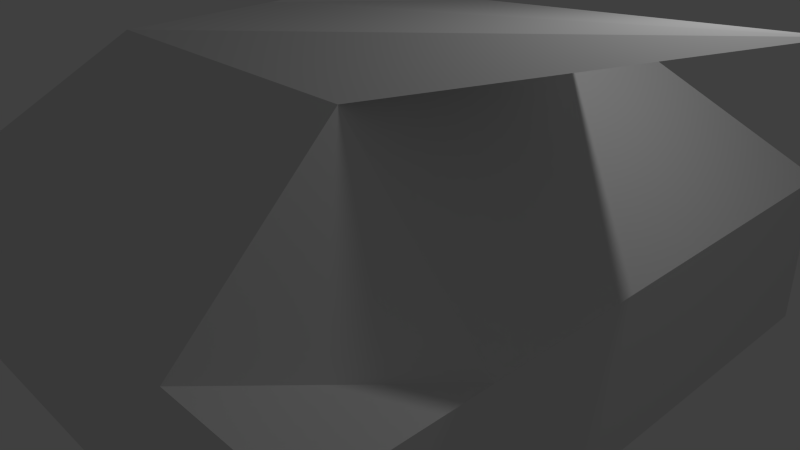# Source: MinionTank.blend  (saved by Blender 2.68.0; exported with 4.5.12 LTS)
import bpy
from mathutils import Matrix  # noqa: F401  (used for matrix-valued properties, if any)

bpy.ops.wm.read_factory_settings(use_empty=True)
scene = bpy.context.scene
scene.name = 'Scene'

# ---- collections
col_collection_1 = bpy.data.collections.new('Collection 1'); scene.collection.children.link(col_collection_1)

# ---- materials (node trees are filled in below, after node groups)
mat_material = bpy.data.materials.new('Material')
mat_material.alpha_threshold = 0.0
mat_material.use_transparent_shadow = False
mat_material.roughness = 0.5
mat_material.line_color = (0.0, 0.0, 0.0, 1.0)

# ---- material node trees

# ---- world
world_world = bpy.data.worlds.new('World'); scene.world = world_world
world_world.color = (0.05088, 0.05088, 0.05088)
world_world.use_sun_shadow = False
world_world.sun_shadow_jitter_overblur = 0.0
world_world.cycles.sampling_method = 'MANUAL'
world_world.cycles.sample_map_resolution = 256

# ---- cameras
cam_camera = bpy.data.cameras.new('Camera')
cam_camera.clip_end = 100.0
cam_camera.lens = 35.0
cam_camera.sensor_width = 32.0
cam_camera.sensor_height = 18.0
cam_camera.ortho_scale = 7.314
cam_camera.dof.focus_distance = 0.0
cam_camera.dof.aperture_fstop = 128.0

# ---- lights
light_lamp = bpy.data.lights.new('Lamp', 'POINT')
light_lamp.transmission_factor = 0.0
light_lamp.cutoff_distance = 30.0
light_lamp.energy = 100.0
light_lamp.shadow_buffer_clip_start = 1.001
light_lamp.shadow_soft_size = 0.1
light_lamp.shadow_maximum_resolution = 0.006
light_lamp.use_absolute_resolution = True
light_lamp.cycles.use_multiple_importance_sampling = False

# ---- meshes
me_cube_001 = bpy.data.meshes.new('Cube.001')
me_cube_001.from_pydata([(1.0, -1.0, 1.0)], [], [])
me_cube_001.materials.append(mat_material)
me_cube_001.use_remesh_preserve_volume = False
me_cube_001.use_remesh_preserve_attributes = False
me_cube_001.use_mirror_vertex_groups = False
me_cube_001.update()
me_cube = bpy.data.meshes.new('Cube')
me_cube.from_pydata([(1.0, 1.0, -1.0), (1.0, -1.0, -1.0), (-1.0, -1.0, -1.0), (-1.0, 1.0, -1.0), (1.0, 1.0, 1.0), (1.0, -1.0, 1.0), (-1.0, -1.0, 1.0), (-1.0, 1.0, 1.0), (1.0, -1.0, 1.0), (1.0, -5.364e-07, 1.0), (2.384e-07, 1.0, 1.0), (-5.364e-07, -1.0, 1.0), (-1.0, 1.788e-07, 1.0), (1.369, -1.788e-07, 3.732), (1.0, -0.5, 1.0), (-0.5, 1.0, 1.0), (-0.5, -1.0, 1.0), (-1.0, 0.5, 1.0), (1.0, 0.5, 1.0), (0.5, 1.0, 1.0), (0.5, -1.0, 1.0), (-1.0, -0.5, 1.0), (-3.427e-07, -0.5, 2.932), (4.47e-08, 0.5, 2.932), (0.5, -3.576e-07, 2.932), (-0.5, 0.0, 2.932), (-0.5, -0.5, 2.932), (0.5, -0.5, 2.932), (0.5, 0.5, 2.932), (-0.5, 0.5, 2.932)], [], [(0, 1, 2, 3), (26, 21, 6, 16), (0, 4, 18, 9, 14, 5, 1), (1, 5, 20, 11, 16, 6, 2), (2, 6, 21, 12, 17, 7, 3), (4, 0, 3, 7, 15, 10, 19), (27, 22, 11, 20), (28, 23, 13, 24), (29, 17, 12, 25), (22, 26, 16, 11), (13, 25, 26, 22), (25, 12, 21, 26), (14, 27, 20, 5), (9, 24, 27, 14), (24, 13, 22, 27), (18, 28, 24, 9), (4, 19, 28, 18), (19, 10, 23, 28), (23, 29, 25, 13), (10, 15, 29, 23), (15, 7, 17, 29)])
me_cube.materials.append(mat_material)
me_cube.use_remesh_preserve_volume = False
me_cube.use_remesh_preserve_attributes = False
me_cube.use_mirror_vertex_groups = False
me_cube.update()

# ---- objects
ob_cube_001 = bpy.data.objects.new('Cube.001', me_cube_001)
ob_cube = bpy.data.objects.new('Cube', me_cube)
ob_lamp = bpy.data.objects.new('Lamp', light_lamp)
ob_camera = bpy.data.objects.new('Camera', cam_camera)

# ---- transforms, parenting, visibility, modifiers, constraints
ob_cube_001.location = (0.0, 0.0, 0.0)
ob_cube_001.scale = (3.75, 3.983, 1.0)
ob_cube_001.lock_rotations_4d = False
ob_cube_001.empty_display_type = 'ARROWS'
ob_cube_001.lineart.crease_threshold = 0.0
ob_cube.location = (0.0, 0.0, 0.0)
ob_cube.scale = (3.75, 3.983, 1.0)
ob_cube.lock_rotations_4d = False
ob_cube.empty_display_type = 'ARROWS'
ob_cube.lineart.crease_threshold = 0.0
ob_lamp.location = (4.076, 1.005, 5.904)
ob_lamp.rotation_euler = (0.6503, 0.05522, 1.866)
ob_lamp.lock_rotations_4d = False
ob_lamp.empty_display_type = 'ARROWS'
ob_lamp.color = (0.0, 0.0, 0.0, 0.0)
ob_lamp.lineart.crease_threshold = 0.0
ob_camera.location = (7.481, -6.508, 5.344)
ob_camera.rotation_euler = (1.109, 0.01082, 0.8149)
ob_camera.lock_rotations_4d = False
ob_camera.empty_display_type = 'ARROWS'
ob_camera.color = (0.0, 0.0, 0.0, 0.0)
ob_camera.display_type = 'WIRE'
ob_camera.lineart.crease_threshold = 0.0

# ---- collection membership
col_collection_1.objects.link(ob_cube_001)
col_collection_1.objects.link(ob_cube)
col_collection_1.objects.link(ob_lamp)
col_collection_1.objects.link(ob_camera)

# ---- scene / render settings (as saved in the file)
scene.camera = ob_camera
scene.frame_start = 1; scene.frame_end = 250; scene.frame_set(1)
scene.render.engine = 'BLENDER_EEVEE_NEXT'
scene.render.image_settings.color_mode = 'RGB'
scene.render.image_settings.compression = 90
scene.render.resolution_percentage = 50
scene.render.dither_intensity = 0.0
scene.cycles.use_denoising = False
scene.cycles.samples = 10
scene.cycles.sampling_pattern = 'TABULATED_SOBOL'
scene.cycles.light_sampling_threshold = 0.0
scene.cycles.use_adaptive_sampling = False
scene.cycles.use_light_tree = False
scene.cycles.blur_glossy = 0.0
scene.cycles.volume_bounces = 1
scene.cycles.pixel_filter_type = 'GAUSSIAN'
scene.cycles.sample_clamp_indirect = 0.0
scene.view_settings.view_transform = 'Standard'
bpy.context.view_layer.update()
